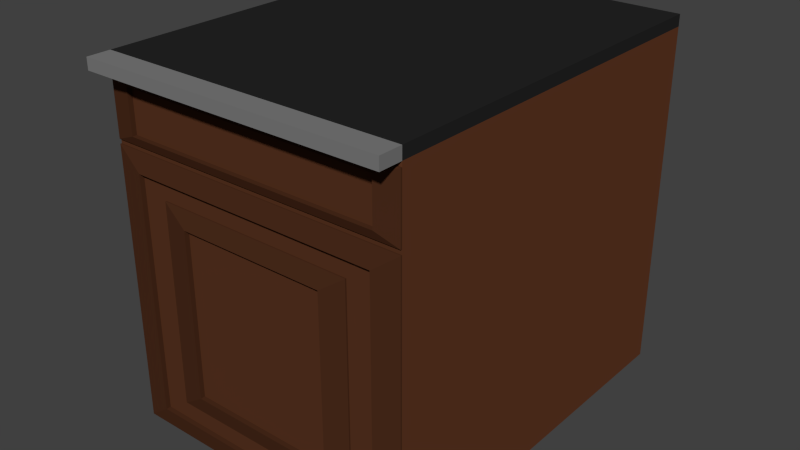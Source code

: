 # Source: Counter01.blend  (saved by Blender 2.76.0; exported with 4.5.12 LTS)
import bpy
from mathutils import Matrix  # noqa: F401  (used for matrix-valued properties, if any)

bpy.ops.wm.read_factory_settings(use_empty=True)
scene = bpy.context.scene
scene.name = 'Scene'

# ---- collections
col_collection_1 = bpy.data.collections.new('Collection 1'); scene.collection.children.link(col_collection_1)

# ---- materials (node trees are filled in below, after node groups)
mat_main = bpy.data.materials.new('Main')
mat_main.alpha_threshold = 0.0
mat_main.use_transparent_shadow = False
mat_main.diffuse_color = (0.1248, 0.04231, 0.0185, 1.0)
mat_main.roughness = 0.5
mat_secondary = bpy.data.materials.new('Secondary')
mat_secondary.alpha_threshold = 0.0
mat_secondary.use_transparent_shadow = False
mat_secondary.diffuse_color = (0.07324, 0.02605, 0.01201, 1.0)
mat_secondary.roughness = 0.5
mat_inside = bpy.data.materials.new('Inside')
mat_inside.alpha_threshold = 0.0
mat_inside.use_transparent_shadow = False
mat_inside.diffuse_color = (0.0985, 0.03408, 0.01524, 1.0)
mat_inside.roughness = 0.5
mat_counter_top = bpy.data.materials.new('Counter_Top')
mat_counter_top.alpha_threshold = 0.0
mat_counter_top.use_transparent_shadow = False
mat_counter_top.diffuse_color = (0.01885, 0.01885, 0.01885, 1.0)
mat_counter_top.roughness = 0.5
mat_counter_top_end = bpy.data.materials.new('Counter_Top_End')
mat_counter_top_end.alpha_threshold = 0.0
mat_counter_top_end.use_transparent_shadow = False
mat_counter_top_end.diffuse_color = (0.2019, 0.2019, 0.2019, 1.0)
mat_counter_top_end.roughness = 0.5

# ---- material node trees

# ---- world
world_world = bpy.data.worlds.new('World'); scene.world = world_world
world_world.color = (0.05088, 0.05088, 0.05088)
world_world.use_sun_shadow = False
world_world.sun_shadow_jitter_overblur = 0.0
world_world.cycles.sampling_method = 'MANUAL'
world_world.cycles.sample_map_resolution = 256

# ---- meshes
me_cube_001 = bpy.data.meshes.new('Cube.001')
me_cube_001.from_pydata([(-1.0, 1.0, -1.0), (-1.0, 1.0, 1.0), (1.0, 1.0, -1.0), (1.0, 1.0, 1.0), (-0.4916, -1.0, -0.6835), (-0.8532, -1.0, 0.9236), (0.8532, -1.0, 0.9236), (0.4916, -1.0, -0.6835), (0.8532, -1.0, 0.674), (-0.8532, -1.0, 0.674), (-0.4916, -1.0, 0.2811), (-1.0, -1.0, 1.0), (1.0, -1.0, 1.0), (0.4916, -1.0, 0.2811), (-1.0, -1.0, 0.6235), (-1.0, -1.0, 0.974), (1.0, -1.0, 0.974), (1.0, -1.0, 0.6235), (1.0, -1.0, 0.5976), (1.0, -1.0, -1.0), (-1.0, -1.0, -1.0), (-1.0, -1.0, 0.5976), (-1.0, -1.008, 0.6235), (-1.0, -1.008, 0.974), (1.0, -1.008, 0.974), (1.0, -1.008, 0.6235), (-0.8532, -1.025, 0.674), (-0.8532, -1.025, 0.9236), (0.8532, -1.025, 0.9236), (0.8532, -1.025, 0.674), (1.0, -1.008, 0.5976), (1.0, -1.008, -1.0), (-1.0, -1.008, -1.0), (-1.0, -1.008, 0.5976), (0.8319, -1.025, 0.4867), (0.8319, -1.025, -0.8891), (-0.8319, -1.025, -0.8891), (-0.8319, -1.025, 0.4867), (0.8319, -1.0, 0.4867), (0.8319, -1.0, -0.8891), (-0.8319, -1.0, -0.8891), (-0.8319, -1.0, 0.4867), (0.656, -1.0, 0.3821), (0.656, -1.0, -0.7845), (-0.656, -1.0, -0.7845), (-0.656, -1.0, 0.3821), (0.656, -1.008, 0.3821), (0.656, -1.008, -0.7845), (-0.656, -1.008, -0.7845), (-0.656, -1.008, 0.3821), (0.4916, -1.025, 0.2811), (0.4916, -1.025, -0.6835), (-0.4916, -1.025, -0.6835), (-0.4916, -1.025, 0.2811), (-1.0, -1.0, 1.066), (-1.0, 1.0, 1.066), (1.0, 1.0, 1.066), (1.0, -1.0, 1.066), (1.0, -1.12, 1.0), (-1.0, -1.12, 1.0), (1.0, -1.12, 1.066), (-1.0, -1.12, 1.066)], [], [(11, 1, 0, 20, 21), (1, 3, 2, 0), (3, 12, 18, 19, 2), (20, 0, 2, 19), (12, 3, 56, 57), (9, 8, 6, 5), (4, 7, 13, 10), (14, 15, 11, 21), (15, 16, 12, 11), (17, 14, 21, 18), (16, 17, 18, 12), (5, 6, 28, 27), (15, 14, 22, 23), (6, 8, 29, 28), (14, 17, 25, 22), (20, 19, 31, 32), (41, 38, 34, 37), (19, 18, 30, 31), (39, 40, 36, 35), (26, 27, 23, 22), (27, 28, 24, 23), (29, 26, 22, 25), (28, 29, 25, 24), (17, 16, 24, 25), (16, 15, 23, 24), (8, 9, 26, 29), (9, 5, 27, 26), (34, 35, 31, 30), (35, 36, 32, 31), (37, 34, 30, 33), (36, 37, 33, 32), (38, 39, 35, 34), (21, 20, 32, 33), (40, 41, 37, 36), (18, 21, 33, 30), (42, 43, 39, 38), (43, 44, 40, 39), (45, 42, 38, 41), (44, 45, 41, 40), (13, 7, 51, 50), (10, 13, 50, 53), (44, 43, 47, 48), (45, 44, 48, 49), (50, 51, 47, 46), (51, 52, 48, 47), (53, 50, 46, 49), (52, 53, 49, 48), (42, 45, 49, 46), (4, 10, 53, 52), (43, 42, 46, 47), (7, 4, 52, 51), (57, 56, 55, 54), (1, 11, 54, 55), (57, 54, 61, 60), (3, 1, 55, 56), (59, 58, 60, 61), (11, 12, 58, 59), (54, 11, 59, 61), (12, 57, 60, 58)])
me_cube_001.polygons.foreach_set('material_index', [0, 0, 0, 0, 3, 2, 2, 0, 0, 2, 0, 1, 1, 1, 1, 1, 1, 1, 1, 1, 1, 1, 1, 1, 1, 1, 1, 1, 1, 1, 1, 1, 1, 1, 1, 2, 2, 2, 2, 1, 1, 1, 1, 1, 1, 1, 1, 1, 1, 1, 1, 3, 3, 4, 3, 4, 4, 4, 4])
_uv = me_cube_001.uv_layers.new(name='Lightmap')
_uv.uv.foreach_set('vector', [0.501, 0.999, 0.501, 0.501, 0.999, 0.501, 0.999, 0.999, 0.6012, 0.999, 0.499, 0.001001, 0.001001, 0.001001, 0.001001, 0.499, 0.499, 0.499, 0.499, 0.501, 0.499, 0.999, 0.3988, 0.999, 0.001001, 0.999, 0.001001, 0.501, 0.999, 0.001001, 0.501, 0.001001, 0.501, 0.499, 0.999, 0.499, 0.9438, 0.499, 0.9438, 0.1677, 0.9335, 0.1677, 0.9335, 0.499, 0.5546, 0.3626, 0.5546, 0.001001, 0.4454, 0.001001, 0.4454, 0.3626, 0.4434, 0.001001, 0.001001, 0.001001, 0.001001, 0.3626, 0.4434, 0.3626, 0.9376, 0.6657, 0.9376, 0.5843, 0.9335, 0.5843, 0.9335, 0.6657, 0.001001, 0.4535, 0.4434, 0.4535, 0.4434, 0.3646, 0.001001, 0.3646, 0.6657, 0.3626, 0.6657, 0.001001, 0.5566, 0.001001, 0.5566, 0.3626, 0.7863, 0.8167, 0.8824, 0.8167, 0.8824, 0.8135, 0.7863, 0.8135, 0.5615, 0.4696, 0.5615, 0.001001, 0.501, 0.001001, 0.501, 0.4696, 0.126, 0.4108, 0.374, 0.4108, 0.374, 0.3539, 0.126, 0.3539, 0.249, 0.3519, 0.249, 0.1186, 0.1885, 0.1186, 0.1885, 0.3519, 0.001001, 0.6461, 0.499, 0.6461, 0.499, 0.5892, 0.001001, 0.5892, 0.624, 0.4696, 0.624, 0.001001, 0.5635, 0.001001, 0.5635, 0.4696, 0.126, 0.5872, 0.624, 0.5872, 0.624, 0.5304, 0.126, 0.5304, 0.6865, 0.4696, 0.6865, 0.001001, 0.626, 0.001001, 0.626, 0.4696, 0.126, 0.5284, 0.624, 0.5284, 0.624, 0.4716, 0.126, 0.4716, 0.999, 0.3646, 0.8899, 0.3646, 0.8899, 0.4535, 0.999, 0.4535, 0.001001, 0.5445, 0.4434, 0.5445, 0.4434, 0.4555, 0.001001, 0.4555, 0.8879, 0.3626, 0.8879, 0.001001, 0.7788, 0.001001, 0.7788, 0.3626, 0.999, 0.4555, 0.8899, 0.4555, 0.8899, 0.5445, 0.999, 0.5445, 0.1865, 0.3519, 0.1865, 0.1186, 0.126, 0.1186, 0.126, 0.3519, 0.001001, 0.7637, 0.499, 0.7637, 0.499, 0.7069, 0.001001, 0.7069, 0.749, 0.4696, 0.749, 0.001001, 0.6885, 0.001001, 0.6885, 0.4696, 0.251, 0.1755, 0.499, 0.1755, 0.499, 0.1186, 0.251, 0.1186, 0.001001, 0.7263, 0.4434, 0.7263, 0.4434, 0.6374, 0.001001, 0.6374, 0.5546, 0.7263, 0.5546, 0.3646, 0.4454, 0.3646, 0.4454, 0.7263, 0.001001, 0.8172, 0.4434, 0.8172, 0.4434, 0.7283, 0.001001, 0.7283, 0.6657, 0.7263, 0.6657, 0.3646, 0.5566, 0.3646, 0.5566, 0.7263, 0.874, 0.4696, 0.874, 0.001001, 0.8135, 0.001001, 0.8135, 0.4696, 0.001001, 0.8225, 0.499, 0.8225, 0.499, 0.7657, 0.001001, 0.7657, 0.9365, 0.4696, 0.9365, 0.001001, 0.876, 0.001001, 0.876, 0.4696, 0.001001, 0.8814, 0.499, 0.8814, 0.499, 0.8245, 0.001001, 0.8245, 0.4454, 0.8172, 0.8879, 0.8172, 0.8879, 0.7283, 0.4454, 0.7283, 0.7768, 0.7263, 0.7768, 0.3646, 0.6677, 0.3646, 0.6677, 0.7263, 0.001001, 0.9081, 0.4434, 0.9081, 0.4434, 0.8192, 0.001001, 0.8192, 0.8879, 0.7263, 0.8879, 0.3646, 0.7788, 0.3646, 0.7788, 0.7263, 0.999, 0.4696, 0.999, 0.001001, 0.9385, 0.001001, 0.9385, 0.4696, 0.001001, 0.9402, 0.499, 0.9402, 0.499, 0.8834, 0.001001, 0.8834, 0.6865, 0.9402, 0.6865, 0.4716, 0.626, 0.4716, 0.626, 0.9402, 0.001001, 0.999, 0.499, 0.999, 0.499, 0.9422, 0.001001, 0.9422, 0.4454, 0.9081, 0.8879, 0.9081, 0.8879, 0.8192, 0.4454, 0.8192, 0.999, 0.3626, 0.999, 0.001001, 0.8899, 0.001001, 0.8899, 0.3626, 0.001001, 0.6354, 0.4434, 0.6354, 0.4434, 0.5465, 0.001001, 0.5465, 0.7768, 0.3626, 0.7768, 0.001001, 0.6677, 0.001001, 0.6677, 0.3626, 0.749, 0.9402, 0.749, 0.4716, 0.6885, 0.4716, 0.6885, 0.9402, 0.501, 0.999, 0.999, 0.999, 0.999, 0.9422, 0.501, 0.9422, 0.8115, 0.4696, 0.8115, 0.001001, 0.751, 0.001001, 0.751, 0.4696, 0.001001, 0.7049, 0.499, 0.7049, 0.499, 0.6481, 0.001001, 0.6481, 0.3916, 0.6677, 0.001001, 0.6677, 0.001001, 0.999, 0.3916, 0.999, 0.9683, 0.499, 0.9683, 0.1677, 0.9581, 0.1677, 0.9581, 0.499, 0.124, 0.5872, 0.124, 0.1186, 0.001001, 0.1186, 0.001001, 0.5872, 0.9561, 0.499, 0.9561, 0.1677, 0.9458, 0.1677, 0.9458, 0.499, 0.001001, 0.999, 0.4434, 0.999, 0.4434, 0.9101, 0.001001, 0.9101, 0.001001, 0.1166, 0.499, 0.1166, 0.499, 0.001001, 0.001001, 0.001001, 0.3115, 0.2363, 0.251, 0.2363, 0.251, 0.3519, 0.3115, 0.3519, 0.374, 0.2343, 0.374, 0.1775, 0.251, 0.1775, 0.251, 0.2343])
me_cube_001.materials.append(mat_main)
me_cube_001.materials.append(mat_secondary)
me_cube_001.materials.append(mat_inside)
me_cube_001.materials.append(mat_counter_top)
me_cube_001.materials.append(mat_counter_top_end)
me_cube_001.use_remesh_preserve_volume = False
me_cube_001.use_remesh_preserve_attributes = False
me_cube_001.use_mirror_vertex_groups = False
me_cube_001.update()

# ---- objects
ob_counter = bpy.data.objects.new('Counter', me_cube_001)

# ---- transforms, parenting, visibility, modifiers, constraints
ob_counter.location = (0.0, 0.0, 0.0)
ob_counter.scale = (1.499, 1.89, 1.708)
ob_counter.lineart.crease_threshold = 0.0

# ---- collection membership
col_collection_1.objects.link(ob_counter)

# ---- scene / render settings (as saved in the file)
scene.frame_start = 1; scene.frame_end = 250; scene.frame_set(1)
scene.render.engine = 'BLENDER_EEVEE_NEXT'
scene.render.resolution_percentage = 50
scene.render.dither_intensity = 0.0
scene.cycles.use_denoising = False
scene.cycles.samples = 10
scene.cycles.sampling_pattern = 'TABULATED_SOBOL'
scene.cycles.light_sampling_threshold = 0.0
scene.cycles.use_adaptive_sampling = False
scene.cycles.use_light_tree = False
scene.cycles.blur_glossy = 0.0
scene.cycles.pixel_filter_type = 'GAUSSIAN'
scene.cycles.sample_clamp_indirect = 0.0
scene.view_settings.view_transform = 'Standard'
bpy.context.view_layer.update()

# ---- added for rendering (the .blend has no active camera and no usable light): camera, sun
cam_auto = bpy.data.cameras.new('AutoCamera')
cam_auto.lens = 50.0
cam_auto.sensor_width = 36.0
cam_auto.clip_end = 1000.0
ob_auto_camera = bpy.data.objects.new('AutoCamera', cam_auto)
scene.collection.objects.link(ob_auto_camera)
ob_auto_camera.location = (5.66579, -6.9125, 4.58886)
ob_auto_camera.rotation_euler = (1.09748, -7.21219e-08, 0.694738)
scene.camera = ob_auto_camera
light_auto_sun = bpy.data.lights.new('AutoSun', 'SUN')
light_auto_sun.energy = 3.0
light_auto_sun.angle = 0.0523599
ob_auto_sun = bpy.data.objects.new('AutoSun', light_auto_sun)
scene.collection.objects.link(ob_auto_sun)
ob_auto_sun.rotation_euler = (0.872665, 0.174533, 0.523599)
bpy.context.view_layer.update()
